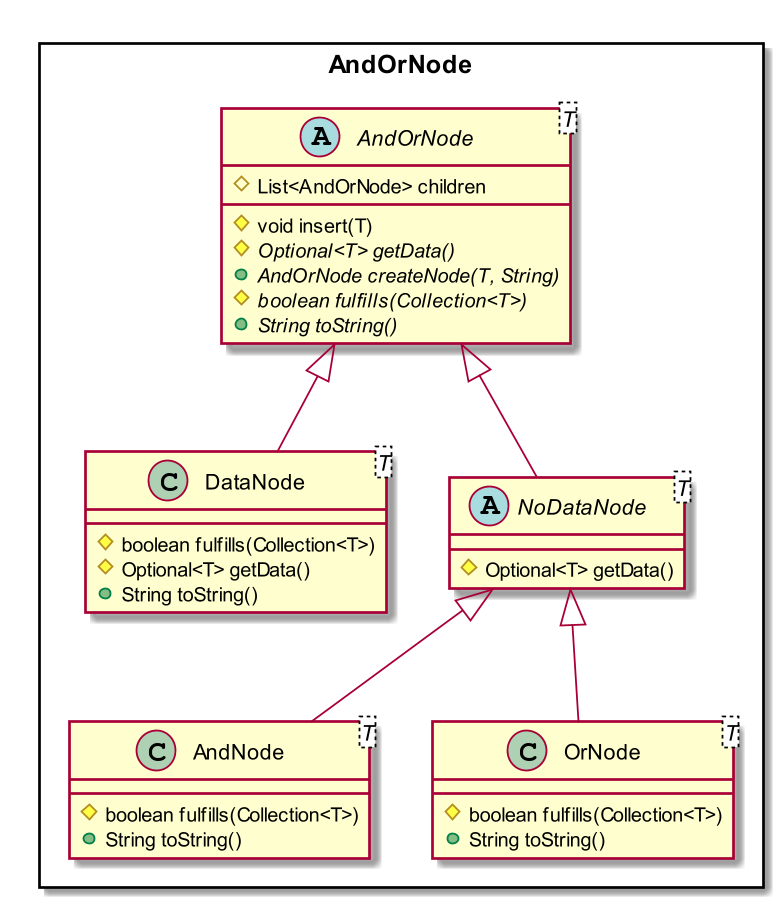

The diagram above was rendered by PlantUML. Its source (embedded in the PNG):
@startuml

Package AndOrNode <<Rectangle>> {
    abstract class AndOrNode<T> {
        # List<AndOrNode> children
        # void insert(T)
        # {abstract} Optional<T> getData()
        + {abstract} AndOrNode createNode(T, String)
        # {abstract} boolean fulfills(Collection<T>)
        + {abstract} String toString()
    }
    class DataNode<T> {
        # boolean fulfills(Collection<T>)
        # Optional<T> getData()
        + String toString()
    }
    abstract class NoDataNode<T> {
        # Optional<T> getData()
    }
    class AndNode<T> {
        # boolean fulfills(Collection<T>)
        + String toString()
    }
    class OrNode<T> {
        # boolean fulfills(Collection<T>)
        + String toString()
    }
}

AndOrNode <|-- DataNode
AndOrNode <|-- NoDataNode
NoDataNode <|-- AndNode
NoDataNode <|-- OrNode

@enduml